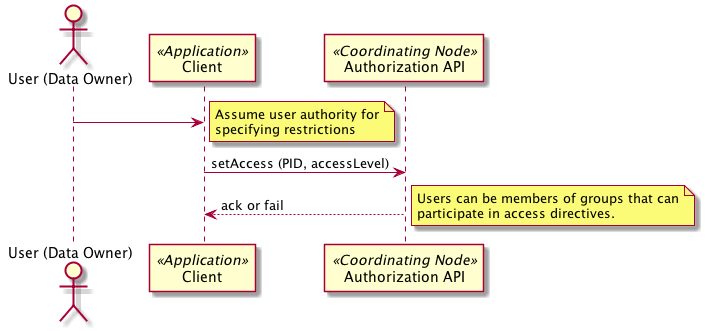

The diagram above was rendered by PlantUML. Its source (embedded in the PNG):
@startuml images/31_seq.png

actor "User (Data Owner)" as user
participant "Client" as app_client << Application >>
user -> app_client
note right
Assume user authority for
specifying restrictions
end note
participant "Authorization API" as c_authorize << Coordinating Node >>
app_client -> c_authorize: setAccess (PID, accessLevel)
app_client <-- c_authorize: ack or fail
note right
Users can be members of groups that can
participate in access directives.
end note
@enduml